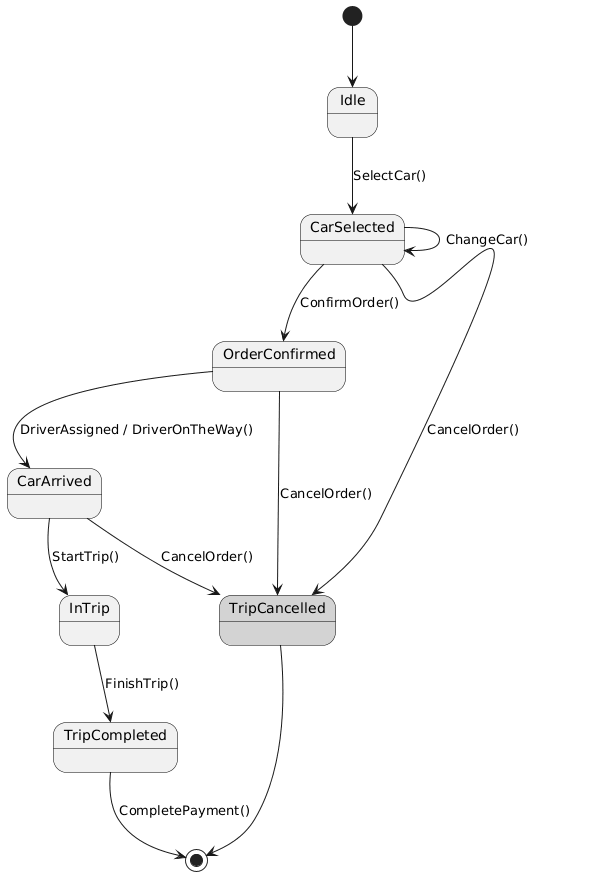

The diagram above was rendered by PlantUML. Its source (embedded in the PNG):
@startuml
skinparam state {
  BackgroundColor<<cancelled>> LightGray
  BorderColor Black
}

[*] --> Idle

state Idle {
}

Idle --> CarSelected : SelectCar()
CarSelected --> CarSelected : ChangeCar()
CarSelected --> OrderConfirmed : ConfirmOrder()
CarSelected --> TripCancelled <<cancelled>> : CancelOrder()

OrderConfirmed --> CarArrived : DriverAssigned / DriverOnTheWay()
OrderConfirmed --> TripCancelled <<cancelled>> : CancelOrder()

CarArrived --> InTrip : StartTrip()
CarArrived --> TripCancelled <<cancelled>> : CancelOrder()

InTrip --> TripCompleted : FinishTrip()

TripCompleted --> [*] : CompletePayment()

TripCancelled --> [*]
@enduml